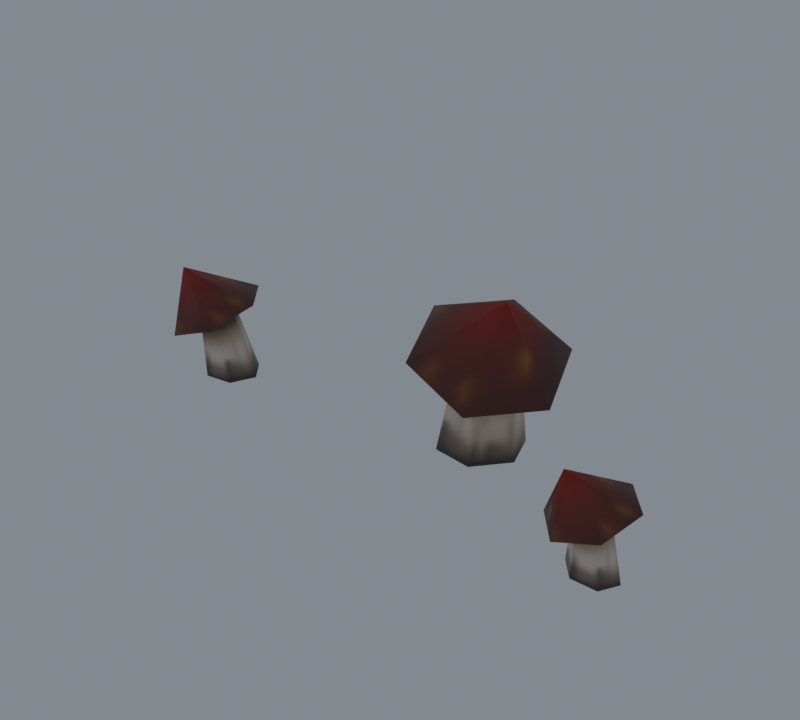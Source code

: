 # Source: import.blend  (saved by Blender 5.2.45; exported with 4.5.12 LTS)
import bpy
from mathutils import Matrix  # noqa: F401  (used for matrix-valued properties, if any)

bpy.ops.wm.read_factory_settings(use_empty=True)
scene = bpy.context.scene
scene.name = 'Beer01'

# ---- collections
col_collection = bpy.data.collections.new('Collection'); scene.collection.children.link(col_collection)

# ---- images (referenced by path relative to the original .blend; pixels are not part of the script)
import os
ASSET_DIR = os.environ.get("B2B_ASSET_DIR", "")  # directory of the original .blend (textures are referenced by path, not embedded)
HERE = os.path.dirname(os.path.abspath(__file__))  # packed textures are extracted next to this script under _unpacked/

def load_image(name, relpath, width, height, colorspace="sRGB"):
    """Load a texture the original file referenced (path relative to the .blend, or extracted next to this script)."""
    p = next((c for c in (os.path.join(HERE, relpath), os.path.join(ASSET_DIR, relpath)) if relpath and os.path.exists(c)), "")
    if p:
        img = bpy.data.images.load(p, check_existing=True)
        img.name = name
    else:  # same state as the original file: an image datablock whose file is absent (Cycles renders it pink)
        img = bpy.data.images.new(name, width, height)
        img.source = "FILE"
        img.filepath = "//" + (relpath or name)
    img.colorspace_settings.name = colorspace
    return img
img_mushroom_jpg = load_image('mushroom.jpg', '_unpacked/mushroom.5ff04535.jpg', 32, 32, 'sRGB')

# ---- materials (node trees are filled in below, after node groups)
mat_mushroom_jpg = bpy.data.materials.new('mushroom.jpg')
mat_mushroom_jpg.diffuse_color = (0.8464, 0.464, 0.7408, 1.0)

# ---- material node trees
mat_mushroom_jpg.use_nodes = True; mat_mushroom_jpg.node_tree.nodes.clear()
_N = mat_mushroom_jpg.node_tree.nodes; _L = mat_mushroom_jpg.node_tree.links
n0 = _N.new('ShaderNodeBsdfPrincipled'); n0.name = 'Principled BSDF'; n0.location = (-200, 100)
n0.inputs[10].default_value = 0.005
n1 = _N.new('ShaderNodeOutputMaterial'); n1.name = 'Material Output'; n1.location = (200, 100)
n2 = _N.new('ShaderNodeTexImage'); n2.name = 'Image Texture'; n2.location = (-600, 100)
n2.image = img_mushroom_jpg
_L.new(n0.outputs[0], n1.inputs[0])
_L.new(n2.outputs[0], n0.inputs[0])
n1.is_active_output = True

# ---- world
world_world = bpy.data.worlds.new('World'); scene.world = world_world
world_world.use_nodes = True; world_world.node_tree.nodes.clear()
_N = world_world.node_tree.nodes; _L = world_world.node_tree.links
n0 = _N.new('ShaderNodeOutputWorld'); n0.name = 'World Output'; n0.location = (200, 100)
n1 = _N.new('ShaderNodeBackground'); n1.name = 'Background'; n1.location = (-200, 100)
n1.inputs[0].default_value = (0.32, 0.36, 0.4, 1.0)
n1.inputs[1].default_value = 0.7
_L.new(n1.outputs[0], n0.inputs[0])
n0.is_active_output = True
world_world.color = (0.05088, 0.05088, 0.05088)
world_world.sun_shadow_jitter_overblur = 0.0

# ---- meshes
me_grass08 = bpy.data.meshes.new('Grass08')
me_grass08.from_pydata([(4.187, 5.533, 22.88), (6.054, 17.08, 13.4), (-3.341, 18.41, 16.7), (-9.799, 10.71, 16.7), (-6.861, 1.69, 13.4), (2.534, 0.3638, 10.1), (8.991, 8.059, 10.1), (2.091, 12.36, 13.4), (1.451, 15.33, -0.2031), (-4.203, 16.32, -0.4021), (-1.539, 12.87, 14.68), (-7.896, 11.92, -0.4021), (-4.034, 9.899, 14.68), (-5.934, 6.528, -0.2031), (-2.899, 6.413, 13.4), (-0.28, 5.533, -0.0042), (0.7309, 5.9, 12.13), (3.412, 9.933, -0.0042), (3.226, 8.874, 12.13), (-44.45, 0.7582, 15.76), (-45.71, 8.503, 9.385), (-47.68, 2.448, 7.17), (-43.35, -2.717, 7.17), (-37.04, -1.827, 9.385), (-35.07, 4.229, 11.6), (-39.41, 9.393, 11.6), (-43.05, 5.333, 9.385), (-42.62, 7.326, 0.2548), (-43.94, 3.705, 0.3883), (-43.81, 2.994, 8.529), (-41.46, 0.7519, 0.3883), (-42.14, 0.9987, 8.529), (-37.67, 1.42, 0.2548), (-39.7, 1.343, 9.385), (-36.35, 5.041, 0.1212), (-38.94, 3.682, 10.24), (-38.83, 7.994, 0.1212), (-40.62, 5.677, 10.24), (19.08, -5.314, 13.06), (18.0, 0.9098, 7.867), (16.34, -4.044, 6.278), (19.85, -8.226, 6.278), (25.02, -7.455, 7.867), (26.67, -2.501, 9.457), (23.16, 1.681, 9.457), (20.15, -1.657, 7.867), (20.0, -0.462, 0.4126), (18.96, -3.371, 0.8653), (19.51, -3.571, 7.253), (20.97, -5.763, 0.8653), (20.87, -5.187, 7.253), (24.01, -5.245, 0.4126), (22.86, -4.889, 7.867), (25.05, -2.336, -0.0401), (23.5, -2.975, 8.481), (23.05, 0.0555, -0.0401), (22.15, -1.359, 8.481)], [], [(0, 1, 2), (0, 2, 3), (0, 3, 4), (0, 4, 5), (0, 5, 6), (0, 6, 1), (7, 8, 9), (7, 9, 10), (10, 9, 11), (10, 11, 12), (12, 11, 13), (12, 13, 14), (14, 13, 15), (14, 15, 16), (16, 15, 17), (16, 17, 18), (18, 17, 8), (18, 8, 7), (19, 20, 21), (19, 21, 22), (19, 22, 23), (19, 23, 24), (19, 24, 25), (19, 25, 20), (26, 27, 28), (26, 28, 29), (29, 28, 30), (29, 30, 31), (31, 30, 32), (31, 32, 33), (33, 32, 34), (33, 34, 35), (35, 34, 36), (35, 36, 37), (37, 36, 27), (37, 27, 26), (38, 39, 40), (38, 40, 41), (38, 41, 42), (38, 42, 43), (38, 43, 44), (38, 44, 39), (45, 46, 47), (45, 47, 48), (48, 47, 49), (48, 49, 50), (50, 49, 51), (50, 51, 52), (52, 51, 53), (52, 53, 54), (54, 53, 55), (54, 55, 56), (56, 55, 46), (56, 46, 45)])
me_grass08.polygons.foreach_set('use_smooth', [True] * 54)
_uv = me_grass08.uv_layers.new(name='Float2')
_uv.uv.foreach_set('vector', [0.2457, 0.7778, 0.2455, 1.002, 0.0211, 0.8899, 0.2457, 0.7778, 0.0211, 0.8899, 0.0211, 0.6656, 0.2457, 0.7778, 0.0211, 0.6656, 0.2455, 0.5535, 0.2457, 0.7778, 0.2455, 0.5535, 0.4698, 0.6656, 0.2457, 0.7778, 0.4698, 0.6656, 0.4698, 0.8899, 0.2457, 0.7778, 0.4698, 0.8899, 0.2455, 1.002, 0.0, 0.543, 0.0, 0.0005, 0.1564, 0.0005, 0.0, 0.543, 0.1564, 0.0005, 0.1564, 0.543, 0.1564, 0.543, 0.1564, 0.0005, 0.3436, 0.0005, 0.1564, 0.543, 0.3436, 0.0005, 0.3436, 0.543, 0.3436, 0.543, 0.3436, 0.0005, 0.5, 0.0005, 0.3436, 0.543, 0.5, 0.0005, 0.5, 0.543, 0.5, 0.543, 0.5, 0.0005, 0.6564, 0.0005, 0.5, 0.543, 0.6564, 0.0005, 0.6564, 0.543, 0.6564, 0.543, 0.6564, 0.0005, 0.8436, 0.0005, 0.6564, 0.543, 0.8436, 0.0005, 0.8436, 0.543, 0.8436, 0.543, 0.8436, 0.0005, 1.0, 0.0005, 0.8436, 0.543, 1.0, 0.0005, 1.0, 0.543, 0.2457, 0.7778, 0.2455, 1.002, 0.0211, 0.8899, 0.2457, 0.7778, 0.0211, 0.8899, 0.0211, 0.6656, 0.2457, 0.7778, 0.0211, 0.6656, 0.2455, 0.5535, 0.2457, 0.7778, 0.2455, 0.5535, 0.4698, 0.6656, 0.2457, 0.7778, 0.4698, 0.6656, 0.4698, 0.8899, 0.2457, 0.7778, 0.4698, 0.8899, 0.2455, 1.002, 0.0, 0.543, 0.0, 0.0005, 0.1564, 0.0005, 0.0, 0.543, 0.1564, 0.0005, 0.1564, 0.543, 0.1564, 0.543, 0.1564, 0.0005, 0.3436, 0.0005, 0.1564, 0.543, 0.3436, 0.0005, 0.3436, 0.543, 0.3436, 0.543, 0.3436, 0.0005, 0.5, 0.0005, 0.3436, 0.543, 0.5, 0.0005, 0.5, 0.543, 0.5, 0.543, 0.5, 0.0005, 0.6564, 0.0005, 0.5, 0.543, 0.6564, 0.0005, 0.6564, 0.543, 0.6564, 0.543, 0.6564, 0.0005, 0.8436, 0.0005, 0.6564, 0.543, 0.8436, 0.0005, 0.8436, 0.543, 0.8436, 0.543, 0.8436, 0.0005, 1.0, 0.0005, 0.8436, 0.543, 1.0, 0.0005, 1.0, 0.543, 0.2457, 0.7778, 0.2455, 1.002, 0.0211, 0.8899, 0.2457, 0.7778, 0.0211, 0.8899, 0.0211, 0.6656, 0.2457, 0.7778, 0.0211, 0.6656, 0.2455, 0.5535, 0.2457, 0.7778, 0.2455, 0.5535, 0.4698, 0.6656, 0.2457, 0.7778, 0.4698, 0.6656, 0.4698, 0.8899, 0.2457, 0.7778, 0.4698, 0.8899, 0.2455, 1.002, 0.0, 0.543, 0.0, 0.0005, 0.1564, 0.0005, 0.0, 0.543, 0.1564, 0.0005, 0.1564, 0.543, 0.1564, 0.543, 0.1564, 0.0005, 0.3436, 0.0005, 0.1564, 0.543, 0.3436, 0.0005, 0.3436, 0.543, 0.3436, 0.543, 0.3436, 0.0005, 0.5, 0.0005, 0.3436, 0.543, 0.5, 0.0005, 0.5, 0.543, 0.5, 0.543, 0.5, 0.0005, 0.6564, 0.0005, 0.5, 0.543, 0.6564, 0.0005, 0.6564, 0.543, 0.6564, 0.543, 0.6564, 0.0005, 0.8436, 0.0005, 0.6564, 0.543, 0.8436, 0.0005, 0.8436, 0.543, 0.8436, 0.543, 0.8436, 0.0005, 1.0, 0.0005, 0.8436, 0.543, 1.0, 0.0005, 1.0, 0.543])
me_grass08.materials.append(mat_mushroom_jpg)
me_grass08.update()
me_grass08.normals_split_custom_set([tuple(v) for v in zip(*[iter([0.3287, -0.2758, 0.9033, 0.6844, 0.3934, 0.6138, 0.01877, 0.4417, 0.897, 0.3287, -0.2758, 0.9033, 0.01877, 0.4417, 0.897, -0.4318, -0.09522, 0.8969, 0.3287, -0.2758, 0.9033, -0.4318, -0.09522, 0.8969, -0.2686, -0.7424, 0.6138, 0.3287, -0.2758, 0.9033, -0.2686, -0.7424, 0.6138, 0.417, -0.8601, 0.2939, 0.3287, -0.2758, 0.9033, 0.417, -0.8601, 0.2939, 0.9194, -0.2613, 0.2939, 0.3287, -0.2758, 0.9033, 0.9194, -0.2613, 0.2939, 0.6844, 0.3934, 0.6138, 0.5021, 0.8506, 0.156, 0.7827, 0.6139, 0.1024, -0.1407, 0.9584, 0.2483, 0.5021, 0.8506, 0.156, -0.1407, 0.9584, 0.2483, -0.4818, 0.8319, 0.2755, -0.4818, 0.8319, 0.2755, -0.1407, 0.9584, 0.2483, -0.8989, 0.3403, 0.2759, -0.4818, 0.8319, 0.2755, -0.8989, 0.3403, 0.2759, -0.9678, -0.02975, 0.25, -0.9678, -0.02975, 0.25, -0.8989, 0.3403, 0.2759, -0.7566, -0.6341, 0.1594, -0.9678, -0.02975, 0.25, -0.7566, -0.6341, 0.1594, -0.4557, -0.8843, 0.1021, -0.4557, -0.8843, 0.1021, -0.7566, -0.6341, 0.1594, 0.175, -0.9845, 0.01009, -0.4557, -0.8843, 0.1021, 0.175, -0.9845, 0.01009, 0.5252, -0.8508, -0.018, 0.5252, -0.8508, -0.018, 0.175, -0.9845, 0.01009, 0.9342, -0.3563, -0.01669, 0.5252, -0.8508, -0.018, 0.9342, -0.3563, -0.01669, 1.0, 0.001191, 0.008, 1.0, 0.001191, 0.008, 0.9342, -0.3563, -0.01669, 0.7827, 0.6139, 0.1024, 1.0, 0.001191, 0.008, 0.7827, 0.6139, 0.1024, 0.5021, 0.8506, 0.156, -0.3284, -0.2756, 0.9034, -0.6844, 0.3937, 0.6137, -0.9193, -0.2613, 0.2944, -0.3284, -0.2756, 0.9034, -0.9193, -0.2613, 0.2944, -0.4169, -0.8599, 0.2944, -0.3284, -0.2756, 0.9034, -0.4169, -0.8599, 0.2944, 0.2689, -0.7423, 0.6137, -0.3284, -0.2756, 0.9034, 0.2689, -0.7423, 0.6137, 0.4325, -0.09492, 0.8966, -0.3284, -0.2756, 0.9034, 0.4325, -0.09492, 0.8966, -0.01839, 0.4424, 0.8966, -0.3284, -0.2756, 0.9034, -0.01839, 0.4424, 0.8966, -0.6844, 0.3937, 0.6137, -0.7917, 0.6023, 0.1021, -0.4931, 0.8552, 0.1594, -0.9999, -0.001415, 0.0101, -0.7917, 0.6023, 0.1021, -0.9999, -0.001415, 0.0101, -0.9291, -0.3695, -0.01801, -0.9291, -0.3695, -0.01801, -0.9999, -0.001415, 0.0101, -0.5131, -0.8582, -0.01668, -0.9291, -0.3695, -0.01801, -0.5131, -0.8582, -0.01668, -0.1725, -0.985, 0.008003, -0.1725, -0.985, 0.008003, -0.5131, -0.8582, -0.01668, 0.4686, -0.8774, 0.1024, -0.1725, -0.985, 0.008003, 0.4686, -0.8774, 0.1024, 0.7505, -0.6422, 0.156, 0.7505, -0.6422, 0.156, 0.4686, -0.8774, 0.1024, 0.9683, -0.02787, 0.2483, 0.7505, -0.6422, 0.156, 0.9683, -0.02787, 0.2483, 0.9029, 0.33, 0.2755, 0.9029, 0.33, 0.2755, 0.9683, -0.02787, 0.2483, 0.4912, 0.8262, 0.2759, 0.9029, 0.33, 0.2755, 0.4912, 0.8262, 0.2759, 0.1388, 0.9582, 0.25, 0.1388, 0.9582, 0.25, 0.4912, 0.8262, 0.2759, -0.4931, 0.8552, 0.1594, 0.1388, 0.9582, 0.25, -0.4931, 0.8552, 0.1594, -0.7917, 0.6023, 0.1021, -0.3032, -0.2544, 0.9183, -0.6641, 0.4078, 0.6266, -0.9129, -0.2523, 0.3207, -0.3032, -0.2544, 0.9183, -0.9129, -0.2523, 0.3207, -0.407, -0.8553, 0.3207, -0.3032, -0.2544, 0.9183, -0.407, -0.8553, 0.3207, 0.2863, -0.7248, 0.6266, -0.3032, -0.2544, 0.9183, 0.2863, -0.7248, 0.6266, 0.4495, -0.07418, 0.8902, -0.3032, -0.2544, 0.9183, 0.4495, -0.07418, 0.8902, 0.004985, 0.4555, 0.8902, -0.3032, -0.2544, 0.9183, 0.004985, 0.4555, 0.8902, -0.6641, 0.4078, 0.6266, -0.7863, 0.6056, 0.1226, -0.4806, 0.8651, 0.1437, -0.9968, -0.002725, 0.07931, -0.7863, 0.6056, 0.1226, -0.9968, -0.002725, 0.07931, -0.9261, -0.371, 0.0681, -0.9261, -0.371, 0.0681, -0.9968, -0.002725, 0.07931, -0.5111, -0.8568, 0.06922, -0.9261, -0.371, 0.0681, -0.5111, -0.8568, 0.06922, -0.1723, -0.9821, 0.07669, -0.1723, -0.9821, 0.07669, -0.5111, -0.8568, 0.06922, 0.4758, -0.8711, 0.1214, -0.1723, -0.9821, 0.07669, 0.4758, -0.8711, 0.1214, 0.7612, -0.6331, 0.1408, 0.7612, -0.6331, 0.1408, 0.4758, -0.8711, 0.1214, 0.9831, -0.01218, 0.1824, 0.7612, -0.6331, 0.1408, 0.9831, -0.01218, 0.1824, 0.919, 0.3438, 0.1928, 0.919, 0.3438, 0.1928, 0.9831, -0.01218, 0.1824, 0.5093, 0.8387, 0.1929, 0.919, 0.3438, 0.1928, 0.5093, 0.8387, 0.1929, 0.1563, 0.9703, 0.1846, 0.1563, 0.9703, 0.1846, 0.5093, 0.8387, 0.1929, -0.4806, 0.8651, 0.1437, 0.1563, 0.9703, 0.1846, -0.4806, 0.8651, 0.1437, -0.7863, 0.6056, 0.1226])] * 3)])
arm_grass08_skeleton = bpy.data.armatures.new('Grass08_skeleton')  # bones are not reproduced

# ---- objects
ob_grass08_skeleton = bpy.data.objects.new('Grass08_skeleton', arm_grass08_skeleton)
ob_grass08 = bpy.data.objects.new('Grass08', me_grass08)

# ---- transforms, parenting, visibility, modifiers, constraints
ob_grass08_skeleton.location = (0.0, 0.0, 0.0)
ob_grass08_skeleton.show_in_front = True
ob_grass08.parent = ob_grass08_skeleton
ob_grass08.location = (0.0, 0.0, 0.0)
_vg = ob_grass08.vertex_groups.new(name='Sphere05')
_vg.add([0, 1, 2, 3, 4, 5, 6, 7, 8, 9, 10, 11, 12, 13, 14, 15, 16, 17, 18], 1.0, 'REPLACE')
_vg = ob_grass08.vertex_groups.new(name='Sphere09')
_vg.add([19, 20, 21, 22, 23, 24, 25, 26, 27, 28, 29, 30, 31, 32, 33, 34, 35, 36, 37], 1.0, 'REPLACE')
_vg = ob_grass08.vertex_groups.new(name='Sphere10')
_vg.add([38, 39, 40, 41, 42, 43, 44, 45, 46, 47, 48, 49, 50, 51, 52, 53, 54, 55, 56], 1.0, 'REPLACE')
_m = ob_grass08.modifiers.new('Armature', 'ARMATURE')
_m.object = ob_grass08_skeleton

# ---- collection membership
scene.collection.objects.link(ob_grass08_skeleton)
scene.collection.objects.link(ob_grass08)

# ---- scene / render settings (as saved in the file)
scene.frame_start = 0; scene.frame_end = 0; scene.frame_set(0)
scene.render.engine = 'CYCLES'
scene.render.resolution_x = 400
scene.render.resolution_y = 360
scene.render.film_transparent = True
scene.render.bake_bias = 0.0
scene.render.bake_samples = 0
scene.render.compositor_device = 'GPU'
scene.cycles.samples = 8
scene.eevee.use_volume_custom_range = False
scene.eevee.fast_gi_thickness_near = 0.1
scene.eevee.fast_gi_thickness_far = 0.0
scene.eevee.ray_tracing_options.screen_trace_thickness = 0.1
scene.view_settings.view_transform = 'Standard'
bpy.context.view_layer.update()

# ---- added for rendering (the .blend has no active camera): camera
cam_auto = bpy.data.cameras.new('AutoCamera')
cam_auto.lens = 50.0
cam_auto.sensor_width = 36.0
cam_auto.clip_end = 1337.08
ob_auto_camera = bpy.data.objects.new('AutoCamera', cam_auto)
scene.collection.objects.link(ob_auto_camera)
ob_auto_camera.location = (65.6823, -86.3335, 72.1901)
ob_auto_camera.rotation_euler = (1.09748, -7.21219e-08, 0.694738)
scene.camera = ob_auto_camera
bpy.context.view_layer.update()
